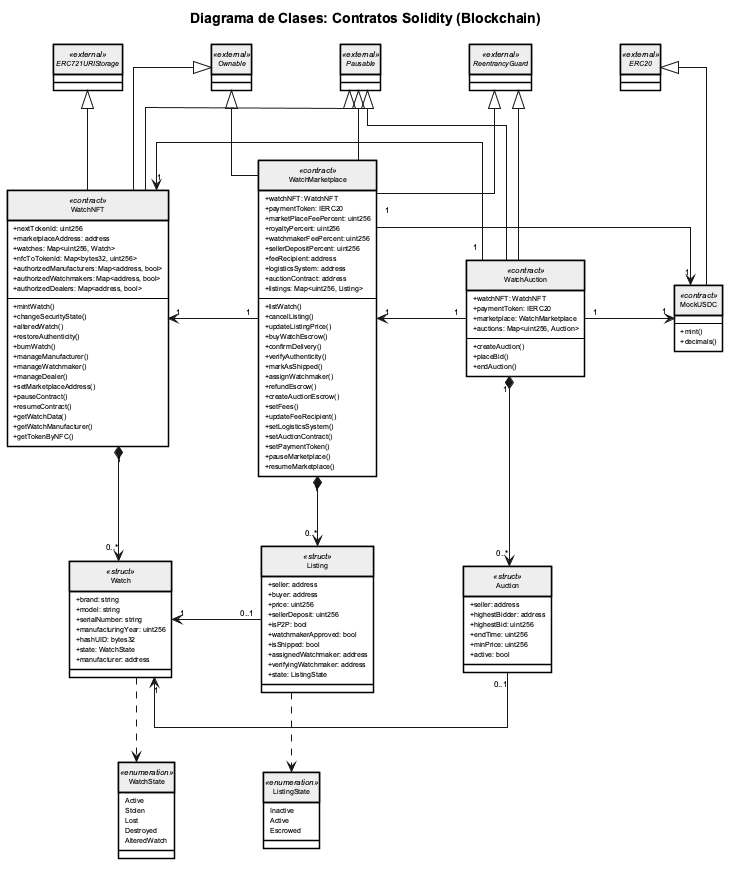

The diagram above was rendered by PlantUML. Its source (embedded in the PNG):
@startuml DC_Contratos

title Diagrama de Clases: Contratos Solidity (Blockchain)

skinparam defaultFontName Arial
skinparam defaultFontSize 8
skinparam shadowing false
skinparam roundCorner 0
skinparam backgroundColor #FFFFFF
skinparam classAttributeIconSize 0
skinparam linetype ortho
skinparam nodesep 90
skinparam ranksep 70

skinparam class {
  BackgroundColor       #FFFFFF
  BorderColor           #000000
  FontColor             #000000
  BorderThickness       1.5
  HeaderBackgroundColor #EEEEEE
  AttributeFontSize     7
  AttributeFontColor    #000000
}

hide circle
top to bottom direction

' ── Fila 1: OpenZeppelin ──────────────────────────────
together {
  abstract class ERC721URIStorage <<external>> {}
  abstract class Ownable <<external>> {}
  abstract class Pausable <<external>> {}
  abstract class ReentrancyGuard <<external>> {}
  abstract class ERC20 <<external>> {}
}

' ── Fila 2: Contratos AXIA ───────────────────────────
together {
  class WatchNFT <<contract>> {
    +nextTokenId: uint256
    +marketplaceAddress: address
    +watches: Map<uint256, Watch>
    +nfcToTokenId: Map<bytes32, uint256>
    +authorizedManufacturers: Map<address, bool>
    +authorizedWatchmakers: Map<address, bool>
    +authorizedDealers: Map<address, bool>
    --
    +mintWatch()
    +changeSecurityState()
    +alteredWatch()
    +restoreAuthenticity()
    +burnWatch()
    +manageManufacturer()
    +manageWatchmaker()
    +manageDealer()
    +setMarketplaceAddress()
    +pauseContract()
    +resumeContract()
    +getWatchData()
    +getWatchManufacturer()
    +getTokenByNFC()
  }

  class WatchMarketplace <<contract>> {
    +watchNFT: WatchNFT
    +paymentToken: IERC20
    +marketPlaceFeePercent: uint256
    +royaltyPercent: uint256
    +watchmakerFeePercent: uint256
    +sellerDepositPercent: uint256
    +feeRecipient: address
    +logisticsSystem: address
    +auctionContract: address
    +listings: Map<uint256, Listing>
    --
    +listWatch()
    +cancelListing()
    +updateListingPrice()
    +buyWatchEscrow()
    +confirmDelivery()
    +verifyAuthenticity()
    +markAsShipped()
    +assignWatchmaker()
    +refundEscrow()
    +createAuctionEscrow()
    +setFees()
    +updateFeeRecipient()
    +setLogisticsSystem()
    +setAuctionContract()
    +setPaymentToken()
    +pauseMarketplace()
    +resumeMarketplace()
  }

  class WatchAuction <<contract>> {
    +watchNFT: WatchNFT
    +paymentToken: IERC20
    +marketplace: WatchMarketplace
    +auctions: Map<uint256, Auction>
    --
    +createAuction()
    +placeBid()
    +endAuction()
  }

  class MockUSDC <<contract>> {
    --
    +mint()
    +decimals()
  }
}

' ── Fila 3: Structs principales ──────────────────────
together {
  class Watch <<struct>> {
    +brand: string
    +model: string
    +serialNumber: string
    +manufacturingYear: uint256
    +hashUID: bytes32
    +state: WatchState
    +manufacturer: address
  }

  class Listing <<struct>> {
    +seller: address
    +buyer: address
    +price: uint256
    +sellerDeposit: uint256
    +isP2P: bool
    +watchmakerApproved: bool
    +isShipped: bool
    +assignedWatchmaker: address
    +verifyingWatchmaker: address
    +state: ListingState
  }

  class Auction <<struct>> {
    +seller: address
    +highestBidder: address
    +highestBid: uint256
    +endTime: uint256
    +minPrice: uint256
    +active: bool
  }
}

' ── Fila 4: Enums de estado ───────────────────────────
together {
  enum WatchState <<enumeration>> {
    Active
    Stolen
    Lost
    Destroyed
    AlteredWatch
  }

  enum ListingState <<enumeration>> {
    Inactive
    Active
    Escrowed
  }
}

' ── Herencias ─────────────────────────────────────────
ERC721URIStorage <|-- WatchNFT
Ownable          <|-- WatchNFT
Pausable         <|-- WatchNFT

Ownable         <|-- WatchMarketplace
Pausable        <|-- WatchMarketplace
ReentrancyGuard <|-- WatchMarketplace

ReentrancyGuard <|-- WatchAuction
Pausable        <|-- WatchAuction

ERC20 <|-- MockUSDC

' ── Asociaciones entre contratos (sin rank) ──────────
WatchMarketplace "1" -[norank]-> "1" WatchNFT
WatchMarketplace "1" -[norank]-> "1" MockUSDC
WatchAuction     "1" -[norank]-> "1" WatchNFT
WatchAuction     "1" -[norank]-> "1" WatchMarketplace
WatchAuction     "1" -[norank]-> "1" MockUSDC

' ── Composiciones contrato → struct ──────────────────
WatchNFT         "1" *--> "0..*" Watch
WatchMarketplace "1" *--> "0..*" Listing
WatchAuction     "1" *--> "0..*" Auction

' ── Listing y Auction referencian Watch (via tokenId) ─
Listing "0..1" -[norank]-> "1" Watch
Auction "0..1" -[norank]-> "1" Watch

' ── Dependencias struct → enum ───────────────────────
Watch   ..> WatchState
Listing ..> ListingState

@enduml